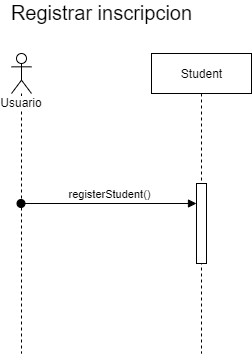

The diagram above was exported from draw.io. Its source (the exported page's mxGraphModel, read from the mxfile embedded in the PNG):
<mxGraphModel dx="1038" dy="607" grid="1" gridSize="10" guides="1" tooltips="1" connect="1" arrows="1" fold="1" page="1" pageScale="1" pageWidth="827" pageHeight="1169" math="0" shadow="0">
  <root>
    <mxCell id="0" />
    <mxCell id="1" parent="0" />
    <mxCell id="6E4_PRvv6CfLP4B4asap-1" value="&lt;font style=&quot;font-size: 20px&quot;&gt;Registrar inscripcion&lt;/font&gt;" style="text;html=1;align=center;verticalAlign=middle;resizable=0;points=[];autosize=1;" vertex="1" parent="1">
      <mxGeometry x="30" y="59" width="200" height="20" as="geometry" />
    </mxCell>
    <mxCell id="6E4_PRvv6CfLP4B4asap-2" value="Usuario" style="shape=umlLifeline;participant=umlActor;perimeter=lifelinePerimeter;whiteSpace=wrap;html=1;container=1;collapsible=0;recursiveResize=0;verticalAlign=top;spacingTop=36;labelBackgroundColor=#ffffff;outlineConnect=0;" vertex="1" parent="1">
      <mxGeometry x="40" y="110" width="20" height="300" as="geometry" />
    </mxCell>
    <mxCell id="6E4_PRvv6CfLP4B4asap-3" value="Student" style="html=1;points=[];perimeter=orthogonalPerimeter;shape=umlLifeline;participant=label;fontFamily=Helvetica;fontSize=12;fontColor=#000000;align=center;strokeColor=#000000;fillColor=#ffffff;recursiveResize=0;container=1;collapsible=0;" vertex="1" parent="1">
      <mxGeometry x="180" y="110" width="100" height="300" as="geometry" />
    </mxCell>
    <mxCell id="6E4_PRvv6CfLP4B4asap-4" value="" style="html=1;points=[];perimeter=orthogonalPerimeter;" vertex="1" parent="6E4_PRvv6CfLP4B4asap-3">
      <mxGeometry x="45" y="130" width="10" height="80" as="geometry" />
    </mxCell>
    <mxCell id="6E4_PRvv6CfLP4B4asap-5" value="registerStudent()" style="html=1;verticalAlign=bottom;startArrow=oval;endArrow=block;startSize=8;" edge="1" target="6E4_PRvv6CfLP4B4asap-4" parent="1" source="6E4_PRvv6CfLP4B4asap-2">
      <mxGeometry relative="1" as="geometry">
        <mxPoint x="165" y="240" as="sourcePoint" />
      </mxGeometry>
    </mxCell>
  </root>
</mxGraphModel>